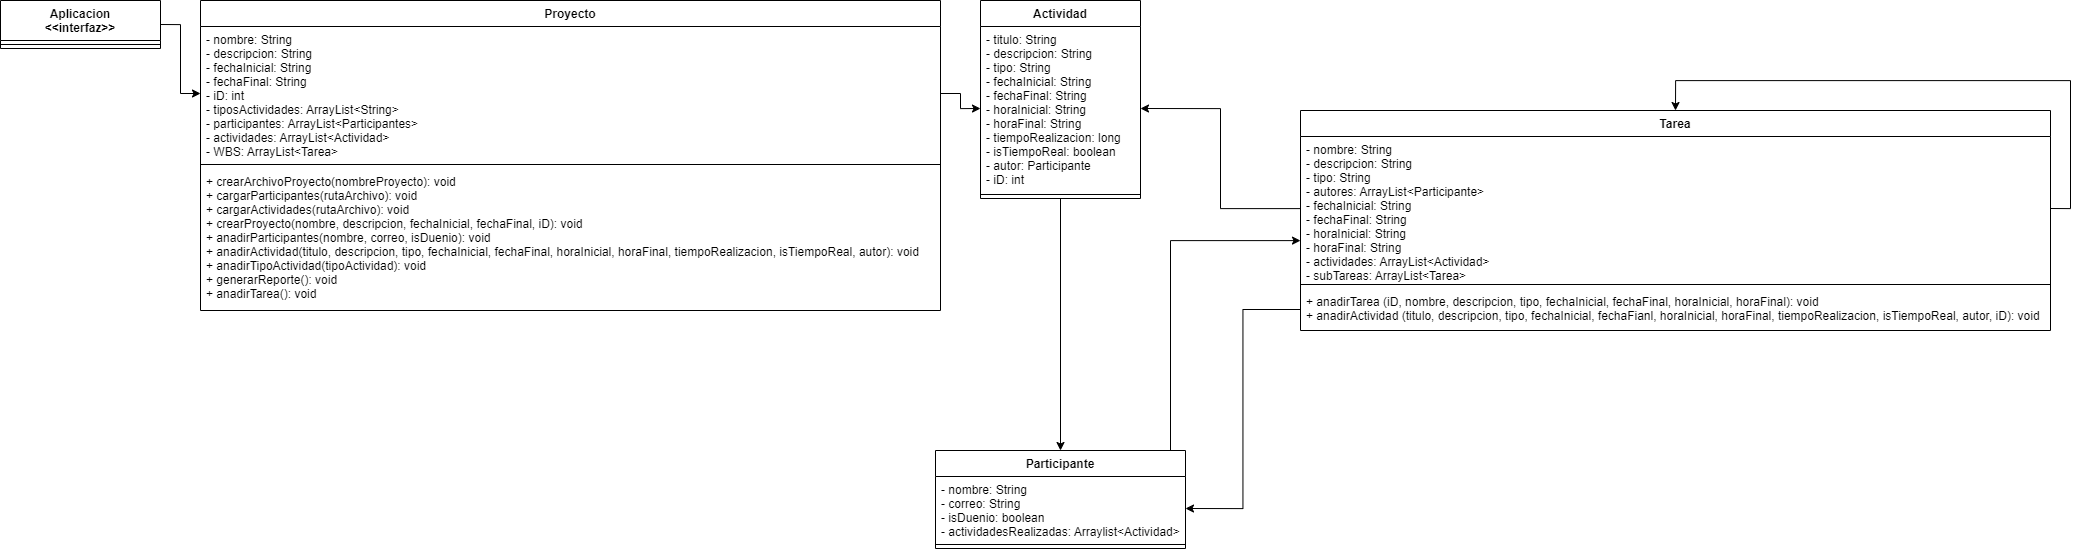

The diagram above was exported from draw.io. Its source (the exported page's mxGraphModel, read from the mxfile embedded in the PNG):
<mxGraphModel dx="3160" dy="1693" grid="1" gridSize="10" guides="1" tooltips="1" connect="1" arrows="1" fold="1" page="1" pageScale="1" pageWidth="827" pageHeight="1169" math="0" shadow="0">
  <root>
    <mxCell id="0" />
    <mxCell id="1" parent="0" />
    <mxCell id="RXAk8PM-0OYdBfb0kTIC-30" style="edgeStyle=orthogonalEdgeStyle;rounded=0;orthogonalLoop=1;jettySize=auto;html=1;exitX=1;exitY=0.5;exitDx=0;exitDy=0;entryX=0;entryY=0.5;entryDx=0;entryDy=0;" edge="1" parent="1" source="RXAk8PM-0OYdBfb0kTIC-1" target="RXAk8PM-0OYdBfb0kTIC-10">
      <mxGeometry relative="1" as="geometry" />
    </mxCell>
    <mxCell id="RXAk8PM-0OYdBfb0kTIC-1" value="Aplicacion&#10;&lt;&lt;interfaz&gt;&gt;" style="swimlane;fontStyle=1;align=center;verticalAlign=top;childLayout=stackLayout;horizontal=1;startSize=40;horizontalStack=0;resizeParent=1;resizeParentMax=0;resizeLast=0;collapsible=1;marginBottom=0;" vertex="1" parent="1">
      <mxGeometry x="40" y="40" width="160" height="48" as="geometry" />
    </mxCell>
    <mxCell id="RXAk8PM-0OYdBfb0kTIC-3" value="" style="line;strokeWidth=1;fillColor=none;align=left;verticalAlign=middle;spacingTop=-1;spacingLeft=3;spacingRight=3;rotatable=0;labelPosition=right;points=[];portConstraint=eastwest;" vertex="1" parent="RXAk8PM-0OYdBfb0kTIC-1">
      <mxGeometry y="40" width="160" height="8" as="geometry" />
    </mxCell>
    <mxCell id="RXAk8PM-0OYdBfb0kTIC-35" style="edgeStyle=orthogonalEdgeStyle;rounded=0;orthogonalLoop=1;jettySize=auto;html=1;" edge="1" parent="1" source="RXAk8PM-0OYdBfb0kTIC-5" target="RXAk8PM-0OYdBfb0kTIC-26">
      <mxGeometry relative="1" as="geometry">
        <Array as="points">
          <mxPoint x="1210" y="280" />
        </Array>
      </mxGeometry>
    </mxCell>
    <mxCell id="RXAk8PM-0OYdBfb0kTIC-5" value="Participante" style="swimlane;fontStyle=1;align=center;verticalAlign=top;childLayout=stackLayout;horizontal=1;startSize=26;horizontalStack=0;resizeParent=1;resizeParentMax=0;resizeLast=0;collapsible=1;marginBottom=0;" vertex="1" parent="1">
      <mxGeometry x="975" y="490" width="250" height="98" as="geometry" />
    </mxCell>
    <mxCell id="RXAk8PM-0OYdBfb0kTIC-6" value="- nombre: String&#10;- correo: String&#10;- isDuenio: boolean&#10;- actividadesRealizadas: Arraylist&lt;Actividad&gt;" style="text;strokeColor=none;fillColor=none;align=left;verticalAlign=top;spacingLeft=4;spacingRight=4;overflow=hidden;rotatable=0;points=[[0,0.5],[1,0.5]];portConstraint=eastwest;" vertex="1" parent="RXAk8PM-0OYdBfb0kTIC-5">
      <mxGeometry y="26" width="250" height="64" as="geometry" />
    </mxCell>
    <mxCell id="RXAk8PM-0OYdBfb0kTIC-7" value="" style="line;strokeWidth=1;fillColor=none;align=left;verticalAlign=middle;spacingTop=-1;spacingLeft=3;spacingRight=3;rotatable=0;labelPosition=right;points=[];portConstraint=eastwest;" vertex="1" parent="RXAk8PM-0OYdBfb0kTIC-5">
      <mxGeometry y="90" width="250" height="8" as="geometry" />
    </mxCell>
    <mxCell id="RXAk8PM-0OYdBfb0kTIC-9" value="Proyecto" style="swimlane;fontStyle=1;align=center;verticalAlign=top;childLayout=stackLayout;horizontal=1;startSize=26;horizontalStack=0;resizeParent=1;resizeParentMax=0;resizeLast=0;collapsible=1;marginBottom=0;" vertex="1" parent="1">
      <mxGeometry x="240" y="40" width="740" height="310" as="geometry" />
    </mxCell>
    <mxCell id="RXAk8PM-0OYdBfb0kTIC-10" value="- nombre: String&#10;- descripcion: String&#10;- fechaInicial: String&#10;- fechaFinal: String&#10;- iD: int&#10;- tiposActividades: ArrayList&lt;String&gt;&#10;- participantes: ArrayList&lt;Participantes&gt;&#10;- actividades: ArrayList&lt;Actividad&gt;&#10;- WBS: ArrayList&lt;Tarea&gt;&#10;" style="text;strokeColor=none;fillColor=none;align=left;verticalAlign=top;spacingLeft=4;spacingRight=4;overflow=hidden;rotatable=0;points=[[0,0.5],[1,0.5]];portConstraint=eastwest;" vertex="1" parent="RXAk8PM-0OYdBfb0kTIC-9">
      <mxGeometry y="26" width="740" height="134" as="geometry" />
    </mxCell>
    <mxCell id="RXAk8PM-0OYdBfb0kTIC-11" value="" style="line;strokeWidth=1;fillColor=none;align=left;verticalAlign=middle;spacingTop=-1;spacingLeft=3;spacingRight=3;rotatable=0;labelPosition=right;points=[];portConstraint=eastwest;" vertex="1" parent="RXAk8PM-0OYdBfb0kTIC-9">
      <mxGeometry y="160" width="740" height="8" as="geometry" />
    </mxCell>
    <mxCell id="RXAk8PM-0OYdBfb0kTIC-12" value="+ crearArchivoProyecto(nombreProyecto): void&#10;+ cargarParticipantes(rutaArchivo): void&#10;+ cargarActividades(rutaArchivo): void&#10;+ crearProyecto(nombre, descripcion, fechaInicial, fechaFinal, iD): void&#10;+ anadirParticipantes(nombre, correo, isDuenio): void&#10;+ anadirActividad(titulo, descripcion, tipo, fechaInicial, fechaFinal, horaInicial, horaFinal, tiempoRealizacion, isTiempoReal, autor): void&#10;+ anadirTipoActividad(tipoActividad): void&#10;+ generarReporte(): void&#10;+ anadirTarea(): void&#10;" style="text;strokeColor=none;fillColor=none;align=left;verticalAlign=top;spacingLeft=4;spacingRight=4;overflow=hidden;rotatable=0;points=[[0,0.5],[1,0.5]];portConstraint=eastwest;" vertex="1" parent="RXAk8PM-0OYdBfb0kTIC-9">
      <mxGeometry y="168" width="740" height="142" as="geometry" />
    </mxCell>
    <mxCell id="RXAk8PM-0OYdBfb0kTIC-32" style="edgeStyle=orthogonalEdgeStyle;rounded=0;orthogonalLoop=1;jettySize=auto;html=1;" edge="1" parent="1" source="RXAk8PM-0OYdBfb0kTIC-21" target="RXAk8PM-0OYdBfb0kTIC-5">
      <mxGeometry relative="1" as="geometry" />
    </mxCell>
    <mxCell id="RXAk8PM-0OYdBfb0kTIC-21" value="Actividad" style="swimlane;fontStyle=1;align=center;verticalAlign=top;childLayout=stackLayout;horizontal=1;startSize=26;horizontalStack=0;resizeParent=1;resizeParentMax=0;resizeLast=0;collapsible=1;marginBottom=0;" vertex="1" parent="1">
      <mxGeometry x="1020" y="40" width="160" height="198" as="geometry" />
    </mxCell>
    <mxCell id="RXAk8PM-0OYdBfb0kTIC-22" value="- titulo: String&#10;- descripcion: String&#10;- tipo: String&#10;- fechaInicial: String&#10;- fechaFinal: String&#10;- horaInicial: String&#10;- horaFinal: String&#10;- tiempoRealizacion: long&#10;- isTiempoReal: boolean&#10;- autor: Participante&#10;- iD: int" style="text;strokeColor=none;fillColor=none;align=left;verticalAlign=top;spacingLeft=4;spacingRight=4;overflow=hidden;rotatable=0;points=[[0,0.5],[1,0.5]];portConstraint=eastwest;" vertex="1" parent="RXAk8PM-0OYdBfb0kTIC-21">
      <mxGeometry y="26" width="160" height="164" as="geometry" />
    </mxCell>
    <mxCell id="RXAk8PM-0OYdBfb0kTIC-23" value="" style="line;strokeWidth=1;fillColor=none;align=left;verticalAlign=middle;spacingTop=-1;spacingLeft=3;spacingRight=3;rotatable=0;labelPosition=right;points=[];portConstraint=eastwest;" vertex="1" parent="RXAk8PM-0OYdBfb0kTIC-21">
      <mxGeometry y="190" width="160" height="8" as="geometry" />
    </mxCell>
    <mxCell id="RXAk8PM-0OYdBfb0kTIC-25" value="Tarea" style="swimlane;fontStyle=1;align=center;verticalAlign=top;childLayout=stackLayout;horizontal=1;startSize=26;horizontalStack=0;resizeParent=1;resizeParentMax=0;resizeLast=0;collapsible=1;marginBottom=0;" vertex="1" parent="1">
      <mxGeometry x="1340" y="150" width="750" height="220" as="geometry" />
    </mxCell>
    <mxCell id="RXAk8PM-0OYdBfb0kTIC-36" style="edgeStyle=orthogonalEdgeStyle;rounded=0;orthogonalLoop=1;jettySize=auto;html=1;entryX=0.5;entryY=0;entryDx=0;entryDy=0;exitX=1;exitY=0.5;exitDx=0;exitDy=0;" edge="1" parent="RXAk8PM-0OYdBfb0kTIC-25" source="RXAk8PM-0OYdBfb0kTIC-26" target="RXAk8PM-0OYdBfb0kTIC-25">
      <mxGeometry relative="1" as="geometry">
        <Array as="points">
          <mxPoint x="770" y="98" />
          <mxPoint x="770" y="-30" />
          <mxPoint x="375" y="-30" />
        </Array>
      </mxGeometry>
    </mxCell>
    <mxCell id="RXAk8PM-0OYdBfb0kTIC-26" value="- nombre: String&#10;- descripcion: String&#10;- tipo: String&#10;- autores: ArrayList&lt;Participante&gt;&#10;- fechaInicial: String&#10;- fechaFinal: String&#10;- horaInicial: String&#10;- horaFinal: String&#10;- actividades: ArrayList&lt;Actividad&gt;&#10;- subTareas: ArrayList&lt;Tarea&gt;" style="text;strokeColor=none;fillColor=none;align=left;verticalAlign=top;spacingLeft=4;spacingRight=4;overflow=hidden;rotatable=0;points=[[0,0.5],[1,0.5]];portConstraint=eastwest;" vertex="1" parent="RXAk8PM-0OYdBfb0kTIC-25">
      <mxGeometry y="26" width="750" height="144" as="geometry" />
    </mxCell>
    <mxCell id="RXAk8PM-0OYdBfb0kTIC-27" value="" style="line;strokeWidth=1;fillColor=none;align=left;verticalAlign=middle;spacingTop=-1;spacingLeft=3;spacingRight=3;rotatable=0;labelPosition=right;points=[];portConstraint=eastwest;" vertex="1" parent="RXAk8PM-0OYdBfb0kTIC-25">
      <mxGeometry y="170" width="750" height="8" as="geometry" />
    </mxCell>
    <mxCell id="RXAk8PM-0OYdBfb0kTIC-28" value="+ anadirTarea (iD, nombre, descripcion, tipo, fechaInicial, fechaFinal, horaInicial, horaFinal): void&#10;+ anadirActividad (titulo, descripcion, tipo, fechaInicial, fechaFianl, horaInicial, horaFinal, tiempoRealizacion, isTiempoReal, autor, iD): void" style="text;strokeColor=none;fillColor=none;align=left;verticalAlign=top;spacingLeft=4;spacingRight=4;overflow=hidden;rotatable=0;points=[[0,0.5],[1,0.5]];portConstraint=eastwest;" vertex="1" parent="RXAk8PM-0OYdBfb0kTIC-25">
      <mxGeometry y="178" width="750" height="42" as="geometry" />
    </mxCell>
    <mxCell id="RXAk8PM-0OYdBfb0kTIC-31" style="edgeStyle=orthogonalEdgeStyle;rounded=0;orthogonalLoop=1;jettySize=auto;html=1;entryX=0;entryY=0.5;entryDx=0;entryDy=0;" edge="1" parent="1" source="RXAk8PM-0OYdBfb0kTIC-10" target="RXAk8PM-0OYdBfb0kTIC-22">
      <mxGeometry relative="1" as="geometry" />
    </mxCell>
    <mxCell id="RXAk8PM-0OYdBfb0kTIC-34" style="edgeStyle=orthogonalEdgeStyle;rounded=0;orthogonalLoop=1;jettySize=auto;html=1;entryX=1;entryY=0.5;entryDx=0;entryDy=0;" edge="1" parent="1" source="RXAk8PM-0OYdBfb0kTIC-28" target="RXAk8PM-0OYdBfb0kTIC-6">
      <mxGeometry relative="1" as="geometry" />
    </mxCell>
    <mxCell id="RXAk8PM-0OYdBfb0kTIC-37" style="edgeStyle=orthogonalEdgeStyle;rounded=0;orthogonalLoop=1;jettySize=auto;html=1;entryX=1;entryY=0.5;entryDx=0;entryDy=0;" edge="1" parent="1" source="RXAk8PM-0OYdBfb0kTIC-26" target="RXAk8PM-0OYdBfb0kTIC-22">
      <mxGeometry relative="1" as="geometry" />
    </mxCell>
  </root>
</mxGraphModel>